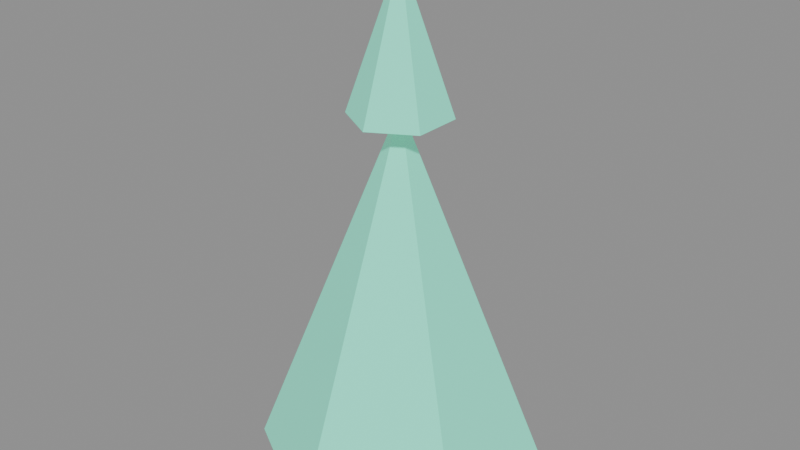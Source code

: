 # Source: SM_VerdantCrystal_01.blend  (saved by Blender 5.1.30; exported with 4.5.12 LTS)
import bpy
from mathutils import Matrix  # noqa: F401  (used for matrix-valued properties, if any)

bpy.ops.wm.read_factory_settings(use_empty=True)
scene = bpy.context.scene
scene.name = 'Scene'

# ---- materials (node trees are filled in below, after node groups)
mat_m_verdantcrystal = bpy.data.materials.new('M_VerdantCrystal')

# ---- material node trees
mat_m_verdantcrystal.use_nodes = True; mat_m_verdantcrystal.node_tree.nodes.clear()
_N = mat_m_verdantcrystal.node_tree.nodes; _L = mat_m_verdantcrystal.node_tree.links
n0 = _N.new('ShaderNodeBsdfPrincipled'); n0.name = 'Principled BSDF'; n0.location = (-200, 100)
n0.inputs[0].default_value = (0.15, 0.9, 0.65, 1.0)
n0.inputs[2].default_value = 0.3
n0.inputs[27].default_value = (0.1, 0.4, 0.28, 1.0)
n0.inputs[28].default_value = 0.6
n1 = _N.new('ShaderNodeOutputMaterial'); n1.name = 'Material Output'; n1.location = (200, 100)
_L.new(n0.outputs[0], n1.inputs[0])
n1.is_active_output = True

# ---- meshes
me_cone = bpy.data.meshes.new('Cone')
me_cone.from_pydata([(0.0, 0.35, 0.0), (0.3031, 0.175, 0.0), (0.3031, -0.175, 0.0), (0.0, -0.35, 0.0), (-0.3031, -0.175, 0.0), (-0.3031, 0.175, 0.0), (0.0, 0.0, 0.9), (0.0, 0.12, 0.875), (0.1039, 0.06, 0.875), (0.1039, -0.06, 0.875), (0.0, -0.12, 0.875), (-0.1039, -0.06, 0.875), (-0.1039, 0.06, 0.875), (0.0, 0.0, 1.225)], [], [(0, 6, 1), (1, 6, 2), (2, 6, 3), (3, 6, 4), (0, 1, 2, 3, 4, 5), (4, 6, 5), (5, 6, 0), (7, 13, 8), (8, 13, 9), (9, 13, 10), (10, 13, 11), (7, 8, 9, 10, 11, 12), (11, 13, 12), (12, 13, 7)])
_uv = me_cone.uv_layers.new(name='UVMap')
_uv.uv.foreach_set('vector', [0.25, 0.49, 0.25, 0.25, 0.4578, 0.37, 0.4578, 0.37, 0.25, 0.25, 0.4578, 0.13, 0.4578, 0.13, 0.25, 0.25, 0.25, 0.01, 0.25, 0.01, 0.25, 0.25, 0.04215, 0.13, 0.75, 0.49, 0.9578, 0.37, 0.9578, 0.13, 0.75, 0.01, 0.5422, 0.13, 0.5422, 0.37, 0.04215, 0.13, 0.25, 0.25, 0.04215, 0.37, 0.04215, 0.37, 0.25, 0.25, 0.25, 0.49, 0.25, 0.49, 0.25, 0.25, 0.4578, 0.37, 0.4578, 0.37, 0.25, 0.25, 0.4578, 0.13, 0.4578, 0.13, 0.25, 0.25, 0.25, 0.01, 0.25, 0.01, 0.25, 0.25, 0.04215, 0.13, 0.75, 0.49, 0.9578, 0.37, 0.9578, 0.13, 0.75, 0.01, 0.5422, 0.13, 0.5422, 0.37, 0.04215, 0.13, 0.25, 0.25, 0.04215, 0.37, 0.04215, 0.37, 0.25, 0.25, 0.25, 0.49])
me_cone.materials.append(mat_m_verdantcrystal)
me_cone.update()

# ---- objects
ob_sm_verdantcrystal_01 = bpy.data.objects.new('SM_VerdantCrystal_01', me_cone)

# ---- transforms, parenting, visibility, modifiers, constraints
ob_sm_verdantcrystal_01.location = (0.0, 0.0, 0.0)

# ---- collection membership
scene.collection.objects.link(ob_sm_verdantcrystal_01)

# ---- scene / render settings (as saved in the file)
scene.frame_start = 1; scene.frame_end = 250; scene.frame_set(1)
scene.render.engine = 'BLENDER_EEVEE_NEXT'
scene.render.bake_bias = 0.0
scene.render.bake_samples = 0
scene.cycles.sampling_pattern = 'TABULATED_SOBOL'
scene.eevee.use_volume_custom_range = False
bpy.context.view_layer.update()

# ---- added for rendering (the .blend has no active camera and no usable light): camera, sun + grey world if the file has none
cam_auto = bpy.data.cameras.new('AutoCamera')
cam_auto.lens = 50.0
cam_auto.sensor_width = 36.0
cam_auto.clip_end = 1000.0
ob_auto_camera = bpy.data.objects.new('AutoCamera', cam_auto)
scene.collection.objects.link(ob_auto_camera)
ob_auto_camera.location = (1.42079, -1.70495, 1.74913)
ob_auto_camera.rotation_euler = (1.09748, -7.21219e-08, 0.694738)
scene.camera = ob_auto_camera
light_auto_sun = bpy.data.lights.new('AutoSun', 'SUN')
light_auto_sun.energy = 3.0
light_auto_sun.angle = 0.0523599
ob_auto_sun = bpy.data.objects.new('AutoSun', light_auto_sun)
scene.collection.objects.link(ob_auto_sun)
ob_auto_sun.rotation_euler = (0.872665, 0.174533, 0.523599)
if scene.world is None:
    world_auto = bpy.data.worlds.new('AutoWorld')
    world_auto.color = (0.3, 0.3, 0.3)
    scene.world = world_auto
bpy.context.view_layer.update()
